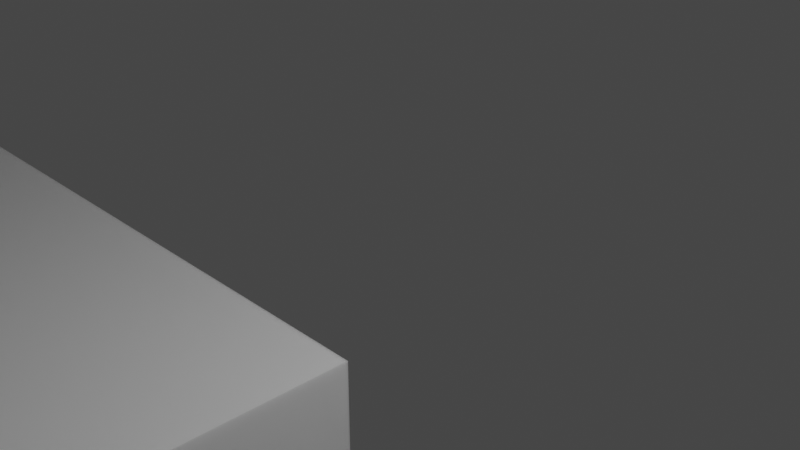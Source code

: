 # Source: JST-FLZ-28-H.blend  (saved by Blender 3.0.42; exported with 4.5.12 LTS)
import bpy
from mathutils import Matrix  # noqa: F401  (used for matrix-valued properties, if any)

bpy.ops.wm.read_factory_settings(use_empty=True)
scene = bpy.context.scene
scene.name = 'Scene'

# ---- collections
col_collection = bpy.data.collections.new('Collection'); scene.collection.children.link(col_collection)

# ---- materials (node trees are filled in below, after node groups)
mat_metal = bpy.data.materials.new('Metal')
mat_metal.alpha_threshold = 0.0
mat_metal.diffuse_color = (0.3587, 0.3587, 0.3587, 1.0)
mat_metal.specular_color = (0.2597, 0.2597, 0.2597)
mat_metal.roughness = 0.5
mat_metal.specular_intensity = 0.1643
mat_white_plastic = bpy.data.materials.new('White Plastic')
mat_white_plastic.alpha_threshold = 0.0
mat_white_plastic.diffuse_color = (1.0, 1.0, 1.0, 1.0)
mat_white_plastic.specular_color = (0.18, 0.18, 0.18)
mat_white_plastic.roughness = 0.5
mat_white_plastic.specular_intensity = 0.3
mat_black_plastic = bpy.data.materials.new('Black Plastic')
mat_black_plastic.alpha_threshold = 0.0
mat_black_plastic.preview_render_type = 'CUBE'
mat_black_plastic.diffuse_color = (0.009721, 0.009721, 0.009721, 1.0)
mat_black_plastic.specular_color = (0.18, 0.18, 0.18)
mat_black_plastic.roughness = 0.5
mat_black_plastic.specular_intensity = 0.3

# ---- node groups
ng_metallic = bpy.data.node_groups.new('Metallic', 'ShaderNodeTree')
_s = ng_metallic.interface.new_socket(name='BSDF', in_out='OUTPUT', socket_type='NodeSocketShader')
_s = ng_metallic.interface.new_socket(name='Base Color', in_out='INPUT', socket_type='NodeSocketColor')
_s.default_value = (0.5906, 0.5906, 0.5906, 1.0)
_N = ng_metallic.nodes; _L = ng_metallic.links
n0 = _N.new('ShaderNodeBsdfPrincipled'); n0.name = 'Principled BSDF'; n0.location = (0, 0)
n0.width = 150
n0.subsurface_method = 'BURLEY'
n0.inputs[1].default_value = 1.0
n0.inputs[2].default_value = 0.4
n0.inputs[3].default_value = 1.45
n0.inputs[9].default_value = (1.0, 1.0, 1.0)
n0.inputs[27].default_value = (0.0, 0.0, 0.0, 1.0)
n0.inputs[28].default_value = 1.0
n1 = _N.new('NodeGroupInput'); n1.name = 'Group Input'; n1.location = (-200, 0)
n2 = _N.new('NodeGroupOutput'); n2.name = 'Group Output'; n2.location = (200, 0)
_L.new(n0.outputs[0], n2.inputs[0])
_L.new(n1.outputs[0], n0.inputs[0])
n2.is_active_output = True
ng_plastic = bpy.data.node_groups.new('Plastic', 'ShaderNodeTree')
_s = ng_plastic.interface.new_socket(name='Shader', in_out='OUTPUT', socket_type='NodeSocketShader')
_s = ng_plastic.interface.new_socket(name='Displacement', in_out='OUTPUT', socket_type='NodeSocketFloat')
_s.subtype = 'FACTOR'
_s.min_value = 0.0
_s.max_value = 1.0
_s = ng_plastic.interface.new_socket(name='Color', in_out='INPUT', socket_type='NodeSocketColor')
_s.default_value = (0.01, 0.01, 0.01, 1.0)
_N = ng_plastic.nodes; _L = ng_plastic.links
n0 = _N.new('NodeGroupInput'); n0.name = 'Group Input'; n0.location = (-336, 94)
n1 = _N.new('NodeGroupOutput'); n1.name = 'Group Output'; n1.location = (330, 0)
n2 = _N.new('ShaderNodeTexNoise'); n2.name = 'Noise Texture'; n2.location = (77, -219)
n2.inputs[2].default_value = 1000.0
n2.inputs[3].default_value = 16.0
n2.inputs[8].default_value = 0.5
n3 = _N.new('ShaderNodeBsdfPrincipled'); n3.name = 'Principled BSDF'; n3.location = (67, 347)
n3.width = 170
n3.subsurface_method = 'BURLEY'
n3.inputs[3].default_value = 1.45
n3.inputs[9].default_value = (1.0, 1.0, 1.0)
n3.inputs[27].default_value = (0.0, 0.0, 0.0, 1.0)
n3.inputs[28].default_value = 1.0
_L.new(n2.outputs[0], n1.inputs[1])
_L.new(n0.outputs[0], n3.inputs[0])
_L.new(n3.outputs[0], n1.inputs[0])
n1.is_active_output = True

# ---- material node trees
mat_metal.use_nodes = True; mat_metal.node_tree.nodes.clear()
_N = mat_metal.node_tree.nodes; _L = mat_metal.node_tree.links
n0 = _N.new('ShaderNodeOutputMaterial'); n0.name = 'Material Output'; n0.location = (300, 300)
n1 = _N.new('ShaderNodeGroup'); n1.name = 'Metallic'; n1.location = (-10, 195)
n1.label = 'Metallic'
n1.node_tree = ng_metallic
n1.inputs[0].default_value = (0.5906, 0.5906, 0.5906, 1.0)
_L.new(n1.outputs[0], n0.inputs[0])
n0.is_active_output = True
mat_white_plastic.use_nodes = True; mat_white_plastic.node_tree.nodes.clear()
_N = mat_white_plastic.node_tree.nodes; _L = mat_white_plastic.node_tree.links
n0 = _N.new('ShaderNodeSubsurfaceScattering'); n0.name = 'Subsurface Scattering'; n0.location = (-30, 367)
n0.inputs[0].default_value = (1.0, 1.0, 1.0, 1.0)
n0.inputs[1].default_value = 0.1
n0.inputs[2].default_value = (1.0, 1.0, 1.0)
n1 = _N.new('ShaderNodeOutputMaterial'); n1.name = 'Material Output'; n1.location = (211, 314)
_L.new(n0.outputs[0], n1.inputs[0])
n1.is_active_output = True
mat_black_plastic.use_nodes = True; mat_black_plastic.node_tree.nodes.clear()
_N = mat_black_plastic.node_tree.nodes; _L = mat_black_plastic.node_tree.links
n0 = _N.new('ShaderNodeOutputMaterial'); n0.name = 'Material Output'; n0.location = (261, 202)
n1 = _N.new('ShaderNodeGroup'); n1.name = 'Group'; n1.location = (83, 208)
n1.node_tree = ng_plastic
n1.inputs[0].default_value = (0.009721, 0.009721, 0.009721, 1.0)
n2 = _N.new('ShaderNodeDisplacement'); n2.name = 'Displacement'; n2.location = (172, 205)
n2.inputs[1].default_value = 0.0
n2.inputs[2].default_value = 0.1
_L.new(n1.outputs[0], n0.inputs[0])
_L.new(n1.outputs[1], n2.inputs[0])
_L.new(n2.outputs[0], n0.inputs[2])
n0.is_active_output = True

# ---- world
world_world = bpy.data.worlds.new('World'); scene.world = world_world
world_world.use_nodes = True; world_world.node_tree.nodes.clear()
_N = world_world.node_tree.nodes; _L = world_world.node_tree.links
n0 = _N.new('ShaderNodeOutputWorld'); n0.name = 'World Output'; n0.location = (300, 300)
n1 = _N.new('ShaderNodeBackground'); n1.name = 'Background'; n1.location = (10, 300)
n1.inputs[0].default_value = (0.05088, 0.05088, 0.05088, 1.0)
_L.new(n1.outputs[0], n0.inputs[0])
n0.is_active_output = True
world_world.color = (0.05088, 0.05088, 0.05088)
world_world.use_sun_shadow = False
world_world.sun_shadow_jitter_overblur = 0.0

# ---- cameras
cam_camera = bpy.data.cameras.new('Camera')
cam_camera.clip_end = 100.0
cam_camera.ortho_scale = 7.314

# ---- lights
light_light = bpy.data.lights.new('Light', 'POINT')
light_light.transmission_factor = 0.0
light_light.energy = 1000.0
light_light.shadow_soft_size = 0.1
light_light.shadow_maximum_resolution = 0.006
light_light.use_absolute_resolution = True

# ---- meshes
me_component = bpy.data.meshes.new('Component')
me_component.from_pydata([(6.85, 0.5, 2.384e-07), (6.85, -2.384e-07, 0.2), (6.85, -0.2, 2.384e-07), (6.85, 0.5, 0.2), (6.85, -2.384e-07, 0.75), (6.85, -0.2, 0.75), (6.65, 0.5, 0.2), (6.65, 0.5, 2.384e-07), (6.65, -2.384e-07, 0.2), (6.65, -2.384e-07, 0.75), (6.65, -0.2, 2.384e-07), (6.65, -0.2, 0.75), (-5.65, 0.5, 2.384e-07), (-5.65, -2.384e-07, 0.2), (-5.65, -0.2, 2.384e-07), (-5.65, 0.5, 0.2), (-5.65, -2.384e-07, 0.75), (-5.65, -0.2, 0.75), (9.15, -0.2, 2.0), (9.15, -0.2, 0.2), (8.15, -0.2, 0.2), (6.35, -0.2, 2.384e-07), (8.15, -0.2, 2.384e-07), (6.35, -0.2, 0.75), (6.15, -0.2, 0.75), (5.85, -0.2, 0.75), (6.15, -0.2, 2.384e-07), (5.85, -0.2, 2.384e-07), (5.65, -0.2, 0.75), (5.35, -0.2, 0.75), (5.65, -0.2, 2.384e-07), (5.35, -0.2, 2.384e-07), (5.15, -0.2, 0.75), (4.85, -0.2, 0.75), (5.15, -0.2, 2.384e-07), (4.85, -0.2, 2.384e-07), (4.65, -0.2, 0.75), (4.35, -0.2, 0.75), (4.65, -0.2, 2.384e-07), (4.35, -0.2, 2.384e-07), (4.15, -0.2, 0.75), (3.85, -0.2, 0.75), (4.15, -0.2, 2.384e-07), (3.85, -0.2, 2.384e-07), (3.35, -0.2, 0.75), (3.65, -0.2, 0.75), (3.65, -0.2, 2.384e-07), (3.35, -0.2, 2.384e-07), (3.15, -0.2, 0.75), (3.15, -0.2, 2.384e-07), (2.85, -0.2, 2.384e-07), (2.85, -0.2, 0.75), (2.65, -0.2, 0.75), (2.65, -0.2, 2.384e-07), (2.35, -0.2, 2.384e-07), (2.35, -0.2, 0.75), (2.15, -0.2, 0.75), (2.15, -0.2, 2.384e-07), (1.85, -0.2, 2.384e-07), (1.85, -0.2, 0.75), (1.65, -0.2, 0.75), (1.65, -0.2, 2.384e-07), (1.35, -0.2, 2.384e-07), (1.35, -0.2, 0.75), (1.15, -0.2, 0.75), (1.15, -0.2, 2.384e-07), (0.85, -0.2, 2.384e-07), (0.85, -0.2, 0.75), (0.65, -0.2, 0.75), (0.65, -0.2, 2.384e-07), (0.35, -0.2, 2.384e-07), (0.35, -0.2, 0.75), (0.15, -0.2, 0.75), (0.15, -0.2, 2.384e-07), (-0.15, -0.2, 2.384e-07), (-0.15, -0.2, 0.75), (-0.35, -0.2, 0.75), (-0.35, -0.2, 2.384e-07), (-0.65, -0.2, 2.384e-07), (-0.65, -0.2, 0.75), (-0.85, -0.2, 0.75), (-0.85, -0.2, 2.384e-07), (-1.15, -0.2, 2.384e-07), (-1.15, -0.2, 0.75), (-1.35, -0.2, 0.75), (-1.35, -0.2, 2.384e-07), (-1.65, -0.2, 2.384e-07), (-1.65, -0.2, 0.75), (-1.85, -0.2, 0.75), (-1.85, -0.2, 2.384e-07), (-2.15, -0.2, 2.384e-07), (-2.15, -0.2, 0.75), (-2.35, -0.2, 0.75), (-2.35, -0.2, 2.384e-07), (-2.65, -0.2, 2.384e-07), (-2.65, -0.2, 0.75), (-2.85, -0.2, 0.75), (-2.85, -0.2, 2.384e-07), (-3.15, -0.2, 2.384e-07), (-3.15, -0.2, 0.75), (-3.35, -0.2, 0.75), (-3.35, -0.2, 2.384e-07), (-3.65, -0.2, 2.384e-07), (-3.65, -0.2, 0.75), (-3.85, -0.2, 0.75), (-3.85, -0.2, 2.384e-07), (-4.15, -0.2, 2.384e-07), (-4.15, -0.2, 0.75), (-4.35, -0.2, 0.75), (-4.35, -0.2, 2.384e-07), (-4.65, -0.2, 2.384e-07), (-4.65, -0.2, 0.75), (-4.85, -0.2, 0.75), (-4.85, -0.2, 2.384e-07), (-5.15, -0.2, 2.384e-07), (-5.15, -0.2, 0.75), (-5.35, -0.2, 0.75), (-5.35, -0.2, 2.384e-07), (-5.85, -0.2, 0.75), (-5.85, -0.2, 2.384e-07), (-6.15, -0.2, 2.384e-07), (-6.15, -0.2, 0.75), (-6.35, -0.2, 0.75), (-6.35, -0.2, 2.384e-07), (-6.65, -0.2, 2.384e-07), (-6.65, -0.2, 0.75), (-8.15, -0.2, 0.2), (-6.85, -0.2, 0.75), (-6.85, -0.2, 2.384e-07), (-8.15, -0.2, 2.384e-07), (-9.15, -0.2, 2.0), (-9.15, -0.2, 0.2), (-5.85, 0.5, 0.2), (-5.85, 0.5, 2.384e-07), (-5.85, -2.384e-07, 0.2), (-5.85, -2.384e-07, 0.75), (-7.275, -3.8, 2.0), (-9.15, -3.8, 2.0), (7.275, -3.8, 2.0), (7.275, -4.5, 2.0), (-7.275, -4.5, 2.0), (9.15, -3.8, 2.0), (-4.35, -2.384e-07, 0.2), (-4.35, 0.5, 0.2), (-4.35, 0.5, 2.384e-07), (-4.35, -2.384e-07, 0.75), (-0.65, 0.5, 2.384e-07), (-0.65, -2.384e-07, 0.2), (-0.65, 0.5, 0.2), (-0.65, -2.384e-07, 0.75), (4.35, 0.5, 2.384e-07), (4.35, -2.384e-07, 0.2), (4.35, 0.5, 0.2), (4.35, -2.384e-07, 0.75), (5.85, 0.5, 2.384e-07), (5.85, -2.384e-07, 0.2), (5.85, 0.5, 0.2), (5.85, -2.384e-07, 0.75), (6.35, -2.384e-07, 0.75), (6.15, -2.384e-07, 0.75), (-1.85, -2.384e-07, 0.2), (-1.85, 0.5, 0.2), (-1.85, 0.5, 2.384e-07), (-1.85, -2.384e-07, 0.75), (5.15, -2.384e-07, 0.2), (5.15, 0.5, 0.2), (5.15, 0.5, 2.384e-07), (5.15, -2.384e-07, 0.75), (-6.65, 0.5, 2.384e-07), (-6.65, -2.384e-07, 0.2), (-6.65, 0.5, 0.2), (-6.65, -2.384e-07, 0.75), (-5.35, -2.384e-07, 0.2), (-5.35, 0.5, 0.2), (-5.35, 0.5, 2.384e-07), (-5.35, -2.384e-07, 0.75), (-3.15, -2.384e-07, 0.75), (-3.35, -2.384e-07, 0.75), (-2.65, -2.384e-07, 0.75), (-2.85, -2.384e-07, 0.75), (-2.65, 0.5, 2.384e-07), (-2.65, -2.384e-07, 0.2), (-2.65, 0.5, 0.2), (-1.65, -2.384e-07, 0.75), (-1.65, 0.5, 2.384e-07), (-1.65, -2.384e-07, 0.2), (-1.65, 0.5, 0.2), (0.15, -2.384e-07, 0.2), (0.15, 0.5, 0.2), (0.15, 0.5, 2.384e-07), (0.15, -2.384e-07, 0.75), (3.35, -2.384e-07, 0.75), (3.15, -2.384e-07, 0.75), (3.85, -2.384e-07, 0.75), (3.65, -2.384e-07, 0.75), (-6.85, -2.384e-07, 0.75), (-6.15, -2.384e-07, 0.75), (-6.35, -2.384e-07, 0.75), (-6.15, 0.5, 2.384e-07), (-6.15, -2.384e-07, 0.2), (-6.15, 0.5, 0.2), (-4.15, 0.5, 2.384e-07), (-4.15, -2.384e-07, 0.2), (-4.15, 0.5, 0.2), (-4.15, -2.384e-07, 0.75), (-1.15, -2.384e-07, 0.75), (-1.35, -2.384e-07, 0.75), (9.35, -0.2, 0.2), (9.35, -0.2, 2.384e-07), (-9.15, -1.4, 0.2), (-9.15, -1.9, 0.2), (-9.15, -3.8, 1.95), (-9.15, -1.9, 2.384e-07), (-9.15, -3.8, 0.05), (-9.15, -3.8, 0.0), (-4.65, 0.5, 2.384e-07), (-4.65, -2.384e-07, 0.2), (-4.65, 0.5, 0.2), (-4.65, -2.384e-07, 0.75), (0.35, -2.384e-07, 0.75), (1.85, 0.5, 2.384e-07), (1.85, -2.384e-07, 0.2), (1.85, 0.5, 0.2), (1.85, -2.384e-07, 0.75), (2.15, -2.384e-07, 0.2), (2.15, 0.5, 0.2), (2.15, 0.5, 2.384e-07), (2.15, -2.384e-07, 0.75), (2.35, 0.5, 2.384e-07), (2.35, -2.384e-07, 0.2), (2.35, 0.5, 0.2), (2.35, -2.384e-07, 0.75), (5.65, -2.384e-07, 0.75), (1.65, -2.384e-07, 0.2), (1.65, 0.5, 0.2), (1.65, 0.5, 2.384e-07), (1.65, -2.384e-07, 0.75), (4.85, 0.5, 2.384e-07), (4.85, -2.384e-07, 0.2), (4.85, 0.5, 0.2), (4.85, -2.384e-07, 0.75), (-2.35, -2.384e-07, 0.2), (-2.35, 0.5, 0.2), (-2.35, 0.5, 2.384e-07), (-2.35, -2.384e-07, 0.75), (-0.15, 0.5, 2.384e-07), (-0.15, -2.384e-07, 0.2), (-0.15, 0.5, 0.2), (-0.15, -2.384e-07, 0.75), (2.65, -2.384e-07, 0.2), (2.65, 0.5, 0.2), (2.65, 0.5, 2.384e-07), (2.65, -2.384e-07, 0.75), (-6.35, -2.384e-07, 0.2), (-6.35, 0.5, 0.2), (-6.35, 0.5, 2.384e-07), (-5.15, -2.384e-07, 0.75), (3.65, -2.384e-07, 0.2), (3.65, 0.5, 0.2), (3.65, 0.5, 2.384e-07), (9.15, -1.4, 0.2), (9.15, -1.9, 0.2), (9.15, -3.8, 0.05), (9.15, -1.9, 2.384e-07), (9.15, -3.8, 0.0), (9.15, -3.8, 1.95), (-3.85, -2.384e-07, 0.2), (-3.85, 0.5, 0.2), (-3.85, 0.5, 2.384e-07), (-3.85, -2.384e-07, 0.75), (4.15, -2.384e-07, 0.75), (6.15, -2.384e-07, 0.2), (6.15, 0.5, 0.2), (6.15, 0.5, 2.384e-07), (-0.85, -2.384e-07, 0.75), (0.65, -2.384e-07, 0.2), (0.65, 0.5, 0.2), (0.65, 0.5, 2.384e-07), (0.65, -2.384e-07, 0.75), (1.35, -2.384e-07, 0.75), (1.15, -2.384e-07, 0.75), (6.35, 0.5, 2.384e-07), (6.35, -2.384e-07, 0.2), (6.35, 0.5, 0.2), (-9.35, -0.2, 2.384e-07), (-9.35, -0.2, 0.2), (-4.85, -2.384e-07, 0.2), (-4.85, 0.5, 0.2), (-4.85, 0.5, 2.384e-07), (-4.85, -2.384e-07, 0.75), (-3.65, 0.5, 2.384e-07), (-3.65, -2.384e-07, 0.2), (-3.65, 0.5, 0.2), (-3.65, -2.384e-07, 0.75), (-3.35, -2.384e-07, 0.2), (-3.35, 0.5, 0.2), (-3.35, 0.5, 2.384e-07), (-1.35, -2.384e-07, 0.2), (-1.35, 0.5, 0.2), (-1.35, 0.5, 2.384e-07), (0.85, -2.384e-07, 0.75), (3.85, 0.5, 2.384e-07), (3.85, -2.384e-07, 0.2), (3.85, 0.5, 0.2), (-2.15, -2.384e-07, 0.75), (-1.15, 0.5, 2.384e-07), (-1.15, -2.384e-07, 0.2), (-1.15, 0.5, 0.2), (-0.35, -2.384e-07, 0.2), (-0.35, 0.5, 0.2), (-0.35, 0.5, 2.384e-07), (-0.35, -2.384e-07, 0.75), (0.85, 0.5, 2.384e-07), (0.85, -2.384e-07, 0.2), (0.85, 0.5, 0.2), (2.85, -2.384e-07, 0.75), (4.65, -2.384e-07, 0.2), (4.65, 0.5, 0.2), (4.65, 0.5, 2.384e-07), (4.65, -2.384e-07, 0.75), (5.35, -2.384e-07, 0.75), (-5.15, 0.5, 2.384e-07), (-5.15, -2.384e-07, 0.2), (-5.15, 0.5, 0.2), (-3.15, 0.5, 2.384e-07), (-3.15, -2.384e-07, 0.2), (-3.15, 0.5, 0.2), (5.35, 0.5, 2.384e-07), (5.35, -2.384e-07, 0.2), (5.35, 0.5, 0.2), (-8.15, -1.9, 2.384e-07), (8.15, -1.9, 2.384e-07), (2.85, 0.5, 2.384e-07), (2.85, -2.384e-07, 0.2), (2.85, 0.5, 0.2), (-2.15, 0.5, 2.384e-07), (-2.15, -2.384e-07, 0.2), (-2.15, 0.5, 0.2), (0.35, 0.5, 2.384e-07), (0.35, -2.384e-07, 0.2), (0.35, 0.5, 0.2), (1.15, -2.384e-07, 0.2), (1.15, 0.5, 0.2), (1.15, 0.5, 2.384e-07), (3.15, -2.384e-07, 0.2), (3.15, 0.5, 0.2), (3.15, 0.5, 2.384e-07), (-0.85, -2.384e-07, 0.2), (-0.85, 0.5, 0.2), (-0.85, 0.5, 2.384e-07), (1.35, 0.5, 2.384e-07), (1.35, -2.384e-07, 0.2), (1.35, 0.5, 0.2), (4.15, -2.384e-07, 0.2), (4.15, 0.5, 0.2), (4.15, 0.5, 2.384e-07), (-6.85, -2.384e-07, 0.2), (-6.85, 0.5, 0.2), (-6.85, 0.5, 2.384e-07), (-2.85, -2.384e-07, 0.2), (-2.85, 0.5, 0.2), (-2.85, 0.5, 2.384e-07), (3.35, 0.5, 2.384e-07), (3.35, -2.384e-07, 0.2), (3.35, 0.5, 0.2), (5.65, -2.384e-07, 0.2), (5.65, 0.5, 0.2), (5.65, 0.5, 2.384e-07), (7.275, -4.5, 1.35), (-7.275, -4.5, 1.95), (-7.275, -4.5, 1.35), (7.275, -4.5, 1.95), (-7.275, -3.8, 1.95), (7.275, -3.8, 1.95), (9.35, -0.7, 0.2), (9.35, -0.7, 2.384e-07), (9.85, -1.4, 0.2), (9.85, -0.7, 0.2), (9.15, -1.4, 2.384e-07), (9.85, -1.4, 2.384e-07), (9.85, -0.7, 2.384e-07), (-9.15, -1.4, 2.384e-07), (-9.85, -1.4, 0.2), (-9.35, -0.7, 0.2), (-9.85, -0.7, 0.2), (-9.95, -3.8, 0.05), (-9.95, -3.8, 1.95), (9.95, -3.8, 1.95), (9.95, -3.8, 0.05), (-9.35, -0.7, 2.384e-07), (-9.85, -1.4, 2.384e-07), (-9.85, -0.7, 2.384e-07), (7.275, -3.8, 1.35), (7.275, -3.8, 0.95), (7.275, -4.8, 0.95), (7.275, -4.8, 1.95), (-7.275, -1.7, 1.35), (-7.275, -3.8, 1.35), (7.275, -1.7, 1.35), (-7.275, -3.8, 0.95), (-7.275, -4.8, 1.95), (-7.275, -4.8, 0.95), (-9.95, -4.8, 1.95), (9.95, -4.8, 1.95), (9.95, -4.8, 0.05), (-9.95, -4.8, 0.05), (7.275, -1.7, 0.95), (-7.275, -1.7, 0.95)], [], [(0, 1, 2), (3, 1, 0), (4, 5, 1), (1, 5, 2), (6, 3, 0), (6, 0, 7), (4, 1, 8), (4, 8, 9), (1, 3, 6), (1, 6, 8), (0, 2, 10), (0, 10, 7), (5, 4, 9), (5, 9, 11), (5, 11, 10), (5, 10, 2), (8, 6, 7), (8, 7, 10), (11, 9, 8), (11, 8, 10), (12, 13, 14), (15, 13, 12), (16, 17, 13), (13, 17, 14), (18, 19, 20), (21, 20, 22), (23, 18, 20), (23, 20, 21), (24, 18, 23), (25, 24, 26), (25, 26, 27), (25, 18, 24), (28, 18, 25), (29, 28, 30), (29, 30, 31), (29, 18, 28), (32, 18, 29), (33, 32, 34), (33, 34, 35), (33, 18, 32), (36, 18, 33), (37, 36, 38), (37, 38, 39), (37, 18, 36), (40, 18, 37), (41, 40, 42), (41, 42, 43), (44, 45, 46), (44, 46, 47), (48, 49, 50), (51, 48, 50), (52, 53, 54), (55, 52, 54), (56, 57, 58), (59, 56, 58), (60, 61, 62), (63, 60, 62), (64, 65, 66), (67, 64, 66), (68, 69, 70), (71, 68, 70), (72, 73, 74), (75, 72, 74), (76, 77, 78), (79, 76, 78), (80, 81, 82), (83, 80, 82), (84, 85, 86), (87, 84, 86), (88, 89, 90), (91, 88, 90), (92, 93, 94), (95, 92, 94), (96, 97, 98), (99, 96, 98), (100, 101, 102), (103, 100, 102), (104, 105, 106), (107, 104, 106), (108, 109, 110), (111, 108, 110), (112, 113, 114), (115, 112, 114), (116, 117, 14), (17, 116, 14), (118, 119, 120), (121, 118, 120), (122, 123, 124), (125, 122, 124), (126, 127, 128), (126, 128, 129), (130, 17, 118), (130, 121, 122), (130, 125, 127), (130, 108, 111), (130, 126, 131), (130, 112, 115), (130, 116, 17), (130, 118, 121), (130, 122, 125), (130, 127, 126), (130, 107, 108), (130, 111, 112), (130, 115, 116), (130, 18, 40), (130, 40, 41), (130, 41, 45), (130, 45, 44), (130, 44, 48), (130, 48, 51), (130, 51, 52), (130, 52, 55), (130, 55, 56), (130, 56, 59), (130, 59, 60), (130, 60, 63), (130, 63, 64), (130, 64, 67), (130, 67, 68), (130, 68, 71), (130, 71, 72), (130, 72, 75), (130, 75, 76), (130, 76, 79), (130, 79, 80), (130, 80, 83), (130, 83, 84), (130, 84, 87), (130, 87, 88), (130, 88, 91), (130, 91, 92), (130, 92, 95), (130, 95, 96), (130, 96, 99), (130, 99, 100), (130, 100, 103), (130, 103, 104), (130, 104, 107), (132, 15, 12), (132, 12, 133), (13, 15, 132), (13, 132, 134), (12, 14, 119), (12, 119, 133), (16, 13, 134), (16, 134, 135), (17, 16, 135), (17, 135, 118), (136, 130, 137), (138, 18, 130), (138, 130, 136), (139, 136, 140), (139, 138, 136), (141, 18, 138), (142, 143, 144), (142, 144, 109), (108, 145, 142), (108, 142, 109), (146, 147, 78), (148, 147, 146), (149, 79, 147), (147, 79, 78), (150, 151, 39), (152, 151, 150), (153, 37, 151), (151, 37, 39), (154, 155, 27), (156, 155, 154), (157, 25, 155), (155, 25, 27), (23, 158, 159), (23, 159, 24), (160, 161, 162), (160, 162, 89), (88, 163, 160), (88, 160, 89), (164, 165, 166), (164, 166, 34), (32, 167, 164), (32, 164, 34), (168, 169, 124), (170, 169, 168), (171, 125, 169), (169, 125, 124), (172, 173, 174), (172, 174, 117), (116, 175, 172), (116, 172, 117), (99, 176, 177), (99, 177, 100), (95, 178, 179), (95, 179, 96), (180, 181, 94), (182, 181, 180), (178, 95, 181), (181, 95, 94), (87, 183, 163), (87, 163, 88), (184, 185, 86), (186, 185, 184), (183, 87, 185), (185, 87, 86), (187, 188, 189), (187, 189, 73), (72, 190, 187), (72, 187, 73), (44, 191, 192), (44, 192, 48), (41, 193, 194), (41, 194, 45), (125, 171, 195), (125, 195, 127), (121, 196, 197), (121, 197, 122), (198, 199, 120), (200, 199, 198), (196, 121, 199), (199, 121, 120), (201, 202, 106), (203, 202, 201), (204, 107, 202), (202, 107, 106), (83, 205, 206), (83, 206, 84), (19, 207, 208), (22, 19, 208), (20, 19, 22), (131, 209, 130), (209, 210, 130), (210, 137, 130), (210, 211, 137), (212, 213, 210), (210, 213, 211), (212, 214, 213), (215, 216, 110), (217, 216, 215), (218, 111, 216), (216, 111, 110), (107, 204, 145), (107, 145, 108), (71, 219, 190), (71, 190, 72), (220, 221, 58), (222, 221, 220), (223, 59, 221), (221, 59, 58), (224, 225, 226), (224, 226, 57), (56, 227, 224), (56, 224, 57), (228, 229, 54), (230, 229, 228), (231, 55, 229), (229, 55, 54), (25, 157, 232), (25, 232, 28), (233, 234, 235), (233, 235, 61), (60, 236, 233), (60, 233, 61), (237, 238, 35), (239, 238, 237), (240, 33, 238), (238, 33, 35), (241, 242, 243), (241, 243, 93), (92, 244, 241), (92, 241, 93), (245, 246, 74), (247, 246, 245), (248, 75, 246), (246, 75, 74), (59, 223, 236), (59, 236, 60), (249, 250, 251), (249, 251, 53), (52, 252, 249), (52, 249, 53), (253, 254, 255), (253, 255, 123), (122, 197, 253), (122, 253, 123), (115, 256, 175), (115, 175, 116), (257, 258, 259), (257, 259, 46), (45, 194, 257), (45, 257, 46), (260, 18, 261), (19, 18, 260), (261, 262, 263), (263, 262, 264), (261, 265, 262), (18, 141, 261), (261, 141, 265), (266, 267, 268), (266, 268, 105), (104, 269, 266), (104, 266, 105), (37, 153, 270), (37, 270, 40), (271, 272, 273), (271, 273, 26), (24, 159, 271), (24, 271, 26), (79, 149, 274), (79, 274, 80), (275, 276, 277), (275, 277, 69), (68, 278, 275), (68, 275, 69), (63, 279, 280), (63, 280, 64), (281, 282, 21), (283, 282, 281), (158, 23, 282), (282, 23, 21), (131, 126, 129), (131, 129, 284), (285, 131, 284), (286, 287, 288), (286, 288, 113), (112, 289, 286), (112, 286, 113), (290, 291, 102), (292, 291, 290), (293, 103, 291), (291, 103, 102), (294, 295, 296), (294, 296, 101), (100, 177, 294), (100, 294, 101), (297, 298, 299), (297, 299, 85), (84, 206, 297), (84, 297, 85), (67, 300, 278), (67, 278, 68), (55, 231, 227), (55, 227, 56), (301, 302, 43), (303, 302, 301), (193, 41, 302), (302, 41, 43), (91, 304, 244), (91, 244, 92), (305, 306, 82), (307, 306, 305), (205, 83, 306), (306, 83, 82), (308, 309, 310), (308, 310, 77), (76, 311, 308), (76, 308, 77), (312, 313, 66), (314, 313, 312), (300, 67, 313), (313, 67, 66), (51, 315, 252), (51, 252, 52), (316, 317, 318), (316, 318, 38), (36, 319, 316), (36, 316, 38), (29, 320, 167), (29, 167, 32), (321, 322, 114), (323, 322, 321), (256, 115, 322), (322, 115, 114), (324, 325, 98), (326, 325, 324), (176, 99, 325), (325, 99, 98), (327, 328, 31), (329, 328, 327), (320, 29, 328), (328, 29, 31), (330, 214, 212), (128, 330, 129), (124, 330, 128), (123, 330, 124), (120, 330, 123), (119, 330, 120), (14, 330, 119), (117, 330, 14), (264, 214, 74), (264, 74, 73), (264, 73, 70), (264, 70, 69), (114, 330, 117), (264, 69, 66), (264, 66, 65), (264, 65, 62), (264, 62, 61), (264, 61, 58), (264, 58, 57), (113, 330, 114), (264, 57, 54), (264, 54, 53), (264, 53, 50), (264, 50, 49), (264, 49, 47), (264, 47, 46), (110, 330, 113), (264, 46, 43), (264, 43, 42), (264, 42, 39), (109, 214, 330), (109, 330, 110), (106, 214, 109), (105, 214, 106), (102, 214, 105), (101, 214, 102), (331, 264, 39), (331, 39, 38), (331, 38, 35), (331, 35, 34), (331, 34, 31), (98, 214, 101), (331, 31, 30), (331, 30, 27), (97, 214, 98), (331, 27, 26), (331, 26, 21), (94, 214, 97), (263, 264, 331), (93, 214, 94), (22, 331, 21), (90, 214, 93), (89, 214, 90), (86, 214, 89), (85, 214, 86), (82, 214, 85), (81, 214, 82), (78, 214, 81), (77, 214, 78), (74, 214, 77), (332, 333, 50), (334, 333, 332), (315, 51, 333), (333, 51, 50), (134, 132, 133), (134, 133, 119), (118, 135, 134), (118, 134, 119), (335, 336, 90), (337, 336, 335), (304, 91, 336), (336, 91, 90), (338, 339, 70), (340, 339, 338), (219, 71, 339), (339, 71, 70), (341, 342, 343), (341, 343, 65), (64, 280, 341), (64, 341, 65), (344, 345, 346), (344, 346, 49), (48, 192, 344), (48, 344, 49), (33, 240, 319), (33, 319, 36), (111, 218, 289), (111, 289, 112), (103, 293, 269), (103, 269, 104), (347, 348, 349), (347, 349, 81), (80, 274, 347), (80, 347, 81), (350, 351, 62), (352, 351, 350), (279, 63, 351), (351, 63, 62), (353, 354, 355), (353, 355, 42), (40, 270, 353), (40, 353, 42), (356, 357, 358), (356, 358, 128), (127, 195, 356), (127, 356, 128), (359, 360, 361), (359, 361, 97), (96, 179, 359), (96, 359, 97), (75, 248, 311), (75, 311, 76), (362, 363, 47), (364, 363, 362), (191, 44, 363), (363, 44, 47), (365, 366, 367), (365, 367, 30), (28, 232, 365), (28, 365, 30), (368, 369, 370), (371, 369, 368), (139, 140, 371), (371, 140, 369), (136, 369, 140), (372, 369, 136), (373, 139, 371), (138, 139, 373), (265, 141, 138), (265, 138, 373), (372, 136, 137), (372, 137, 211), (202, 203, 143), (202, 143, 142), (201, 106, 109), (201, 109, 144), (143, 203, 201), (143, 201, 144), (204, 202, 142), (204, 142, 145), (348, 148, 146), (348, 146, 349), (149, 147, 347), (149, 347, 274), (147, 148, 348), (147, 348, 347), (146, 78, 81), (146, 81, 349), (354, 152, 150), (354, 150, 355), (153, 151, 353), (153, 353, 270), (151, 152, 354), (151, 354, 353), (150, 39, 42), (150, 42, 355), (155, 156, 366), (155, 366, 365), (366, 156, 154), (366, 154, 367), (157, 155, 365), (157, 365, 232), (154, 27, 30), (154, 30, 367), (158, 282, 271), (158, 271, 159), (185, 186, 161), (185, 161, 160), (161, 186, 184), (161, 184, 162), (184, 86, 89), (184, 89, 162), (183, 185, 160), (183, 160, 163), (328, 329, 165), (328, 165, 164), (165, 329, 327), (165, 327, 166), (320, 328, 164), (320, 164, 167), (327, 31, 34), (327, 34, 166), (169, 170, 357), (169, 357, 356), (357, 170, 168), (357, 168, 358), (171, 169, 356), (171, 356, 195), (168, 124, 128), (168, 128, 358), (256, 322, 172), (256, 172, 175), (322, 323, 173), (322, 173, 172), (321, 114, 117), (321, 117, 174), (173, 323, 321), (173, 321, 174), (176, 325, 294), (176, 294, 177), (178, 181, 359), (178, 359, 179), (181, 182, 360), (181, 360, 359), (180, 94, 97), (180, 97, 361), (360, 182, 180), (360, 180, 361), (339, 340, 188), (339, 188, 187), (219, 339, 187), (219, 187, 190), (338, 70, 73), (338, 73, 189), (188, 340, 338), (188, 338, 189), (191, 363, 344), (191, 344, 192), (193, 302, 257), (193, 257, 194), (196, 199, 253), (196, 253, 197), (199, 200, 254), (199, 254, 253), (254, 200, 198), (254, 198, 255), (198, 120, 123), (198, 123, 255), (205, 306, 297), (205, 297, 206), (207, 374, 375), (207, 375, 208), (376, 374, 260), (374, 19, 260), (376, 377, 374), (374, 207, 19), (378, 263, 331), (22, 378, 331), (375, 379, 378), (375, 378, 22), (208, 375, 22), (380, 379, 375), (209, 212, 210), (381, 212, 209), (264, 262, 213), (264, 213, 214), (382, 383, 384), (209, 383, 382), (383, 131, 285), (209, 131, 383), (213, 385, 211), (211, 385, 386), (215, 110, 113), (215, 113, 288), (287, 217, 215), (287, 215, 288), (218, 216, 286), (218, 286, 289), (216, 217, 287), (216, 287, 286), (234, 222, 220), (234, 220, 235), (223, 221, 233), (223, 233, 236), (220, 58, 61), (220, 61, 235), (221, 222, 234), (221, 234, 233), (225, 230, 228), (225, 228, 226), (231, 229, 224), (231, 224, 227), (229, 230, 225), (229, 225, 224), (228, 54, 57), (228, 57, 226), (317, 239, 237), (317, 237, 318), (237, 35, 38), (237, 38, 318), (240, 238, 316), (240, 316, 319), (238, 239, 317), (238, 317, 316), (242, 337, 335), (242, 335, 243), (336, 337, 242), (336, 242, 241), (335, 90, 93), (335, 93, 243), (304, 336, 241), (304, 241, 244), (245, 74, 77), (245, 77, 310), (309, 247, 245), (309, 245, 310), (248, 246, 308), (248, 308, 311), (246, 247, 309), (246, 309, 308), (332, 50, 53), (332, 53, 251), (250, 334, 332), (250, 332, 251), (333, 334, 250), (333, 250, 249), (315, 333, 249), (315, 249, 252), (301, 43, 46), (301, 46, 259), (302, 303, 258), (302, 258, 257), (258, 303, 301), (258, 301, 259), (265, 387, 262), (262, 387, 388), (378, 261, 263), (260, 261, 378), (291, 292, 267), (291, 267, 266), (290, 102, 105), (290, 105, 268), (267, 292, 290), (267, 290, 268), (293, 291, 266), (293, 266, 269), (281, 21, 26), (281, 26, 273), (282, 283, 272), (282, 272, 271), (272, 283, 281), (272, 281, 273), (312, 66, 69), (312, 69, 277), (313, 314, 276), (313, 276, 275), (276, 314, 312), (276, 312, 277), (300, 313, 275), (300, 275, 278), (279, 351, 341), (279, 341, 280), (284, 389, 383), (284, 383, 285), (389, 381, 390), (389, 390, 391), (330, 212, 381), (129, 389, 284), (129, 330, 381), (129, 381, 389), (324, 98, 101), (324, 101, 296), (325, 326, 295), (325, 295, 294), (295, 326, 324), (295, 324, 296), (305, 82, 85), (305, 85, 299), (306, 307, 298), (306, 298, 297), (298, 307, 305), (298, 305, 299), (350, 62, 65), (350, 65, 343), (362, 47, 49), (362, 49, 346), (342, 352, 350), (342, 350, 343), (351, 352, 342), (351, 342, 341), (363, 364, 345), (363, 345, 344), (345, 364, 362), (345, 362, 346), (368, 392, 393), (368, 393, 394), (395, 371, 368), (395, 368, 394), (396, 392, 397), (398, 392, 396), (397, 368, 370), (392, 368, 397), (370, 399, 397), (370, 369, 400), (401, 370, 400), (401, 399, 370), (402, 211, 386), (402, 400, 211), (400, 369, 211), (369, 372, 211), (371, 265, 373), (395, 265, 371), (403, 265, 395), (403, 387, 265), (375, 377, 380), (374, 377, 375), (376, 378, 379), (376, 260, 378), (377, 376, 379), (377, 379, 380), (390, 381, 209), (390, 209, 382), (388, 404, 262), (262, 405, 213), (213, 405, 385), (404, 405, 262), (383, 391, 384), (389, 391, 383), (391, 390, 382), (391, 382, 384), (385, 405, 402), (385, 402, 386), (387, 403, 404), (387, 404, 388), (392, 398, 406), (392, 406, 393), (401, 394, 399), (394, 393, 399), (403, 394, 404), (403, 395, 394), (401, 405, 394), (394, 405, 404), (400, 402, 401), (401, 402, 405), (406, 396, 407), (398, 396, 406), (397, 407, 396), (399, 407, 397), (399, 406, 407), (393, 406, 399)])
me_component.polygons.foreach_set('material_index', [0, 0, 0, 0, 0, 0, 0, 0, 0, 0, 0, 0, 0, 0, 0, 0, 0, 0, 0, 0, 0, 0, 0, 0, 1, 1, 1, 1, 1, 1, 1, 1, 1, 1, 1, 1, 1, 1, 1, 1, 1, 1, 1, 1, 1, 1, 1, 1, 1, 1, 1, 1, 1, 1, 1, 1, 1, 1, 1, 1, 1, 1, 1, 1, 1, 1, 1, 1, 1, 1, 1, 1, 1, 1, 1, 1, 1, 1, 1, 1, 1, 1, 1, 1, 1, 1, 1, 1, 1, 1, 1, 1, 1, 1, 1, 1, 1, 1, 1, 1, 1, 1, 1, 1, 1, 1, 1, 1, 1, 1, 1, 1, 1, 1, 1, 1, 1, 1, 1, 1, 1, 1, 1, 1, 1, 1, 1, 1, 1, 1, 1, 1, 1, 1, 1, 1, 1, 1, 0, 0, 0, 0, 0, 0, 0, 0, 0, 0, 1, 1, 1, 1, 1, 1, 0, 0, 0, 0, 0, 0, 0, 0, 0, 0, 0, 0, 0, 0, 0, 0, 0, 0, 0, 0, 0, 0, 0, 0, 0, 0, 0, 0, 0, 0, 0, 0, 0, 0, 0, 0, 0, 0, 0, 0, 0, 0, 0, 0, 0, 0, 0, 0, 0, 0, 0, 0, 0, 0, 0, 0, 0, 0, 0, 0, 0, 0, 0, 0, 0, 0, 0, 0, 0, 0, 0, 0, 0, 1, 1, 1, 1, 1, 1, 1, 0, 0, 0, 0, 0, 0, 0, 0, 0, 0, 0, 0, 0, 0, 0, 0, 0, 0, 0, 0, 0, 0, 0, 0, 0, 0, 0, 0, 0, 0, 0, 0, 0, 0, 0, 0, 0, 0, 0, 0, 0, 0, 0, 0, 0, 0, 0, 0, 0, 0, 0, 0, 0, 0, 1, 1, 1, 1, 1, 1, 1, 0, 0, 0, 0, 0, 0, 0, 0, 0, 0, 0, 0, 0, 0, 0, 0, 0, 0, 0, 0, 0, 0, 0, 0, 0, 0, 0, 0, 0, 0, 0, 0, 0, 0, 0, 0, 0, 0, 0, 0, 0, 0, 0, 0, 0, 0, 0, 0, 0, 0, 0, 0, 0, 0, 0, 0, 0, 0, 0, 0, 0, 0, 0, 0, 0, 0, 0, 0, 0, 0, 0, 0, 0, 0, 0, 0, 0, 0, 0, 0, 0, 0, 0, 1, 1, 1, 1, 1, 1, 1, 1, 1, 1, 1, 1, 1, 1, 1, 1, 1, 1, 1, 1, 1, 1, 1, 1, 1, 1, 1, 1, 1, 1, 1, 1, 1, 1, 1, 1, 1, 1, 1, 1, 1, 1, 1, 1, 1, 1, 1, 1, 1, 1, 1, 1, 1, 1, 1, 1, 1, 1, 1, 1, 0, 0, 0, 0, 0, 0, 0, 0, 0, 0, 0, 0, 0, 0, 0, 0, 0, 0, 0, 0, 0, 0, 0, 0, 0, 0, 0, 0, 0, 0, 0, 0, 0, 0, 0, 0, 0, 0, 0, 0, 0, 0, 0, 0, 0, 0, 0, 0, 0, 0, 0, 0, 0, 0, 0, 0, 0, 0, 0, 0, 1, 1, 1, 1, 1, 1, 1, 1, 1, 1, 1, 1, 0, 0, 0, 0, 0, 0, 0, 0, 0, 0, 0, 0, 0, 0, 0, 0, 0, 0, 0, 0, 0, 0, 0, 0, 0, 0, 0, 0, 0, 0, 0, 0, 0, 0, 0, 0, 0, 0, 0, 0, 0, 0, 0, 0, 0, 0, 0, 0, 0, 0, 0, 0, 0, 0, 0, 0, 0, 0, 0, 0, 0, 0, 0, 0, 0, 0, 0, 0, 0, 0, 0, 0, 0, 0, 0, 0, 0, 0, 0, 0, 0, 0, 0, 0, 0, 0, 0, 0, 0, 0, 0, 0, 0, 0, 0, 0, 0, 0, 0, 0, 0, 0, 0, 0, 0, 0, 0, 0, 0, 0, 1, 1, 0, 0, 0, 0, 0, 0, 2, 2, 0, 0, 0, 0, 0, 0, 0, 0, 0, 0, 0, 0, 0, 0, 0, 0, 0, 0, 0, 0, 0, 0, 0, 0, 0, 0, 0, 0, 0, 0, 0, 0, 0, 0, 0, 0, 0, 0, 0, 0, 0, 0, 0, 0, 0, 0, 0, 0, 0, 0, 0, 0, 0, 0, 0, 0, 0, 0, 0, 0, 0, 0, 2, 2, 1, 1, 0, 0, 0, 0, 0, 0, 0, 0, 0, 0, 0, 0, 0, 0, 0, 0, 0, 0, 0, 0, 0, 0, 0, 0, 0, 0, 0, 0, 0, 0, 0, 0, 0, 0, 0, 0, 0, 0, 0, 0, 0, 0, 0, 0, 0, 0, 0, 0, 0, 0, 0, 0, 0, 0, 0, 0, 2, 2, 2, 2, 1, 1, 1, 1, 2, 2, 2, 2, 2, 2, 2, 2, 2, 2, 2, 2, 0, 0, 0, 0, 0, 0, 0, 0, 2, 2, 2, 2, 0, 0, 0, 0, 2, 2, 2, 2, 2, 2, 2, 2, 2, 2, 2, 2, 2, 2, 1, 1, 2, 2, 2, 2])
me_component.materials.append(mat_metal)
me_component.materials.append(mat_white_plastic)
me_component.materials.append(mat_black_plastic)
me_component.use_remesh_fix_poles = True
me_component.use_remesh_preserve_attributes = False
me_component.update()

# ---- objects
ob_light = bpy.data.objects.new('Light', light_light)
ob_camera = bpy.data.objects.new('Camera', cam_camera)
ob_component = bpy.data.objects.new('Component', me_component)

# ---- transforms, parenting, visibility, modifiers, constraints
ob_light.location = (4.076, 1.005, 5.904)
ob_light.rotation_euler = (0.6503, 0.05522, 1.866)
ob_light.lock_rotations_4d = False
ob_light.empty_display_type = 'ARROWS'
ob_light.color = (0.0, 0.0, 0.0, 0.0)
ob_light.lineart.crease_threshold = 0.0
ob_camera.location = (7.359, -6.926, 4.958)
ob_camera.rotation_euler = (1.109, 0.0, 0.8149)
ob_camera.lock_rotations_4d = False
ob_camera.empty_display_type = 'ARROWS'
ob_camera.color = (0.0, 0.0, 0.0, 0.0)
ob_camera.display_type = 'WIRE'
ob_camera.lineart.crease_threshold = 0.0
ob_component.location = (-9.15, -0.5245, -3.386)

# ---- collection membership
col_collection.objects.link(ob_light)
col_collection.objects.link(ob_camera)
col_collection.objects.link(ob_component)

# ---- scene / render settings (as saved in the file)
scene.camera = ob_camera
scene.frame_start = 1; scene.frame_end = 250; scene.frame_set(1)
scene.render.engine = 'CYCLES'
scene.cycles.sampling_pattern = 'TABULATED_SOBOL'
scene.cycles.use_light_tree = False
scene.view_settings.view_transform = 'Filmic'
bpy.context.view_layer.update()
